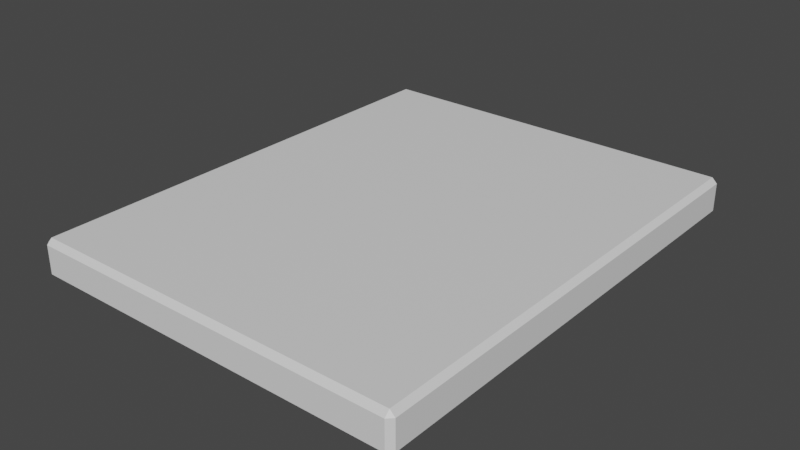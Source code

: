 # Source: Booth_Table.blend  (saved by Blender 2.80.43; exported with 4.5.12 LTS)
import bpy
from mathutils import Matrix  # noqa: F401  (used for matrix-valued properties, if any)

bpy.ops.wm.read_factory_settings(use_empty=True)
scene = bpy.context.scene
scene.name = 'Scene'

# ---- collections
col_collection = bpy.data.collections.new('Collection'); scene.collection.children.link(col_collection)

# ---- materials (node trees are filled in below, after node groups)
mat_booth_tabletop_mat = bpy.data.materials.new('Booth Tabletop Mat')
mat_booth_tabletop_mat.use_transparent_shadow = False
mat_booth_tabletop_mat.roughness = 0.25

# ---- material node trees
mat_booth_tabletop_mat.use_nodes = True; mat_booth_tabletop_mat.node_tree.nodes.clear()
_N = mat_booth_tabletop_mat.node_tree.nodes; _L = mat_booth_tabletop_mat.node_tree.links
n0 = _N.new('ShaderNodeOutputMaterial'); n0.name = 'Material Output'; n0.location = (300, 300)
n1 = _N.new('ShaderNodeBsdfPrincipled'); n1.name = 'Principled BSDF'; n1.location = (10, 300)
n1.distribution = 'GGX'
n1.subsurface_method = 'BURLEY'
n1.inputs[3].default_value = 1.45
_L.new(n1.outputs[0], n0.inputs[0])
n0.is_active_output = True

# ---- world
world_world = bpy.data.worlds.new('World'); scene.world = world_world
world_world.use_nodes = True; world_world.node_tree.nodes.clear()
_N = world_world.node_tree.nodes; _L = world_world.node_tree.links
n0 = _N.new('ShaderNodeOutputWorld'); n0.name = 'World Output'; n0.location = (300, 300)
n1 = _N.new('ShaderNodeBackground'); n1.name = 'Background'; n1.location = (10, 300)
n1.inputs[0].default_value = (0.05088, 0.05088, 0.05088, 1.0)
_L.new(n1.outputs[0], n0.inputs[0])
n0.is_active_output = True
world_world.color = (0.05088, 0.05088, 0.05088)
world_world.use_sun_shadow = False
world_world.sun_shadow_jitter_overblur = 0.0

# ---- meshes
me_cube_002 = bpy.data.meshes.new('Cube.002')
me_cube_002.from_pydata([(-1.875, -2.344, 0.004583), (-1.875, -2.344, 0.3796), (-1.875, 2.344, 0.004583), (-1.875, 2.344, 0.3796), (1.875, -2.344, 0.004583), (1.875, -2.344, 0.3796), (1.875, 2.344, 0.004583), (1.875, 2.344, 0.3796)], [], [(0, 1, 3, 2), (2, 3, 7, 6), (6, 7, 5, 4), (4, 5, 1, 0), (2, 6, 4, 0), (7, 3, 1, 5)])
_uv = me_cube_002.uv_layers.new(name='UVMap')
_uv.uv.foreach_set('vector', [0.375, 0.0, 0.625, 0.0, 0.625, 0.25, 0.375, 0.25, 0.375, 0.25, 0.625, 0.25, 0.625, 0.5, 0.375, 0.5, 0.375, 0.5, 0.625, 0.5, 0.625, 0.75, 0.375, 0.75, 0.375, 0.75, 0.625, 0.75, 0.625, 1.0, 0.375, 1.0, 0.125, 0.5, 0.375, 0.5, 0.375, 0.75, 0.125, 0.75, 0.625, 0.5, 0.875, 0.5, 0.875, 0.75, 0.625, 0.75])
me_cube_002.materials.append(mat_booth_tabletop_mat)
me_cube_002.use_remesh_preserve_volume = False
me_cube_002.use_remesh_preserve_attributes = False
me_cube_002.use_mirror_vertex_groups = False
me_cube_002.update()

# ---- objects
ob_booth_tabetop = bpy.data.objects.new('Booth Tabetop', me_cube_002)

# ---- transforms, parenting, visibility, modifiers, constraints
ob_booth_tabetop.location = (0.0, 0.0, 0.0)
ob_booth_tabetop.lineart.crease_threshold = 0.0
_m = ob_booth_tabetop.modifiers.new('Bevel', 'BEVEL')
_m.width = 0.05
_m.width_pct = 0.05
_m.limit_method = 'NONE'

# ---- collection membership
col_collection.objects.link(ob_booth_tabetop)

# ---- scene / render settings (as saved in the file)
scene.frame_start = 1; scene.frame_end = 250; scene.frame_set(1)
scene.render.engine = 'BLENDER_EEVEE_NEXT'
scene.cycles.use_denoising = False
scene.cycles.samples = 128
scene.cycles.sampling_pattern = 'TABULATED_SOBOL'
scene.cycles.use_adaptive_sampling = False
scene.cycles.use_light_tree = False
scene.view_settings.view_transform = 'Filmic'
bpy.context.view_layer.update()

# ---- added for rendering (the .blend has no active camera and no usable light): camera, sun
cam_auto = bpy.data.cameras.new('AutoCamera')
cam_auto.lens = 50.0
cam_auto.sensor_width = 36.0
cam_auto.clip_end = 1000.0
ob_auto_camera = bpy.data.objects.new('AutoCamera', cam_auto)
scene.collection.objects.link(ob_auto_camera)
ob_auto_camera.location = (5.56488, -6.67786, 4.64399)
ob_auto_camera.rotation_euler = (1.09748, -7.21219e-08, 0.694738)
scene.camera = ob_auto_camera
light_auto_sun = bpy.data.lights.new('AutoSun', 'SUN')
light_auto_sun.energy = 3.0
light_auto_sun.angle = 0.0523599
ob_auto_sun = bpy.data.objects.new('AutoSun', light_auto_sun)
scene.collection.objects.link(ob_auto_sun)
ob_auto_sun.rotation_euler = (0.872665, 0.174533, 0.523599)
bpy.context.view_layer.update()
